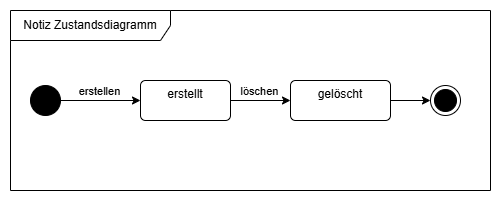

The diagram above was exported from draw.io. Its source (the exported page's mxGraphModel, read from the mxfile embedded in the PNG):
<mxGraphModel dx="796" dy="564" grid="1" gridSize="10" guides="1" tooltips="1" connect="1" arrows="1" fold="1" page="1" pageScale="1" pageWidth="1169" pageHeight="827" math="0" shadow="0">
  <root>
    <mxCell id="0" />
    <mxCell id="1" parent="0" />
    <mxCell id="BKQzNV_Ec9ufWT05FG2m-1" parent="1" style="shape=umlFrame;whiteSpace=wrap;html=1;pointerEvents=0;recursiveResize=0;container=1;collapsible=0;width=160;" value="Notiz Zustandsdiagramm" vertex="1">
      <mxGeometry height="180" width="480" x="220" y="200" as="geometry" />
    </mxCell>
    <mxCell id="BKQzNV_Ec9ufWT05FG2m-3" parent="BKQzNV_Ec9ufWT05FG2m-1" style="ellipse;fillColor=strokeColor;html=1;" value="" vertex="1">
      <mxGeometry height="30" width="30" x="20" y="75" as="geometry" />
    </mxCell>
    <mxCell id="BKQzNV_Ec9ufWT05FG2m-10" edge="1" parent="BKQzNV_Ec9ufWT05FG2m-1" source="BKQzNV_Ec9ufWT05FG2m-6" style="edgeStyle=orthogonalEdgeStyle;rounded=0;orthogonalLoop=1;jettySize=auto;html=1;entryX=0;entryY=0.5;entryDx=0;entryDy=0;" target="BKQzNV_Ec9ufWT05FG2m-9">
      <mxGeometry relative="1" as="geometry" />
    </mxCell>
    <mxCell id="BKQzNV_Ec9ufWT05FG2m-6" parent="BKQzNV_Ec9ufWT05FG2m-1" style="html=1;align=center;verticalAlign=top;rounded=1;absoluteArcSize=1;arcSize=10;dashed=0;whiteSpace=wrap;" value="gelöscht" vertex="1">
      <mxGeometry height="40" width="100" x="280" y="70" as="geometry" />
    </mxCell>
    <mxCell id="BKQzNV_Ec9ufWT05FG2m-9" parent="BKQzNV_Ec9ufWT05FG2m-1" style="ellipse;html=1;shape=endState;fillColor=strokeColor;" value="" vertex="1">
      <mxGeometry height="30" width="30" x="420" y="75" as="geometry" />
    </mxCell>
    <mxCell id="BKQzNV_Ec9ufWT05FG2m-7" edge="1" parent="1" source="BKQzNV_Ec9ufWT05FG2m-2" style="edgeStyle=orthogonalEdgeStyle;rounded=0;orthogonalLoop=1;jettySize=auto;html=1;entryX=0;entryY=0.5;entryDx=0;entryDy=0;" target="BKQzNV_Ec9ufWT05FG2m-6">
      <mxGeometry relative="1" as="geometry" />
    </mxCell>
    <mxCell id="BKQzNV_Ec9ufWT05FG2m-8" connectable="0" parent="BKQzNV_Ec9ufWT05FG2m-7" style="edgeLabel;html=1;align=center;verticalAlign=middle;resizable=0;points=[];" value="löschen" vertex="1">
      <mxGeometry relative="1" x="-0.0598" y="-1" as="geometry">
        <mxPoint y="-11" as="offset" />
      </mxGeometry>
    </mxCell>
    <mxCell id="BKQzNV_Ec9ufWT05FG2m-2" parent="1" style="html=1;align=center;verticalAlign=top;rounded=1;absoluteArcSize=1;arcSize=10;dashed=0;whiteSpace=wrap;" value="erstellt" vertex="1">
      <mxGeometry height="40" width="90" x="350" y="270" as="geometry" />
    </mxCell>
    <mxCell id="BKQzNV_Ec9ufWT05FG2m-4" edge="1" parent="1" source="BKQzNV_Ec9ufWT05FG2m-3" style="edgeStyle=orthogonalEdgeStyle;rounded=0;orthogonalLoop=1;jettySize=auto;html=1;" target="BKQzNV_Ec9ufWT05FG2m-2">
      <mxGeometry relative="1" as="geometry" />
    </mxCell>
    <mxCell id="BKQzNV_Ec9ufWT05FG2m-5" connectable="0" parent="BKQzNV_Ec9ufWT05FG2m-4" style="edgeLabel;html=1;align=center;verticalAlign=middle;resizable=0;points=[];" value="erstellen" vertex="1">
      <mxGeometry relative="1" x="-0.0455" as="geometry">
        <mxPoint y="-10" as="offset" />
      </mxGeometry>
    </mxCell>
  </root>
</mxGraphModel>